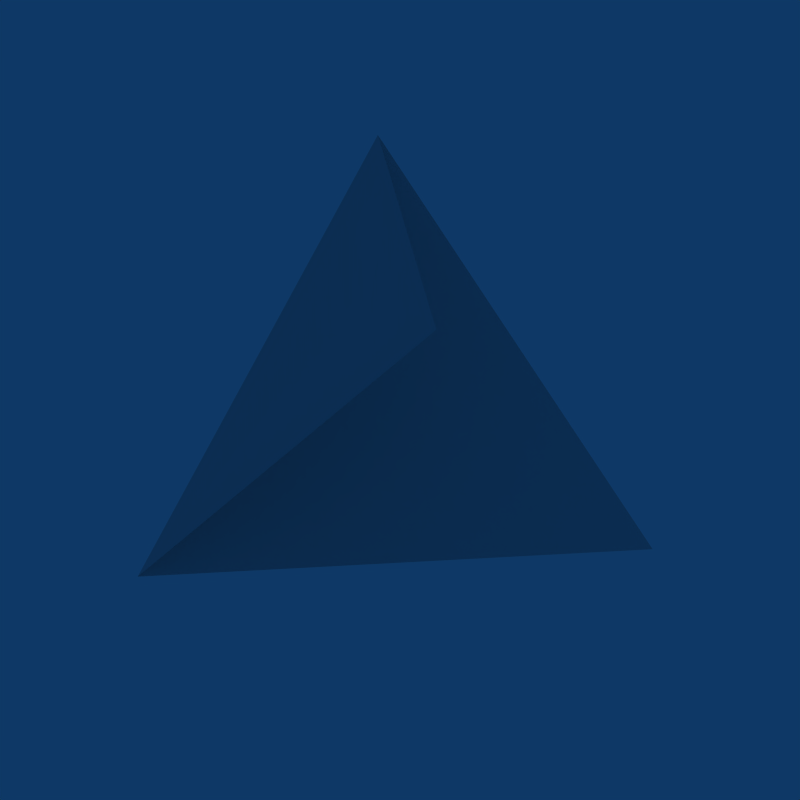 # Source: untitled.blend  (saved by Blender 2.49.2; exported with 4.5.12 LTS)
import bpy
from mathutils import Matrix  # noqa: F401  (used for matrix-valued properties, if any)

bpy.ops.wm.read_factory_settings(use_empty=True)
scene = bpy.context.scene
scene.name = 'Scene'

# ---- collections
col_collection_1 = bpy.data.collections.new('Collection 1'); scene.collection.children.link(col_collection_1)
col_collection_2 = bpy.data.collections.new('Collection 2'); scene.collection.children.link(col_collection_2)
col_collection_2.hide_render = True
col_collection_2.hide_viewport = True

# ---- materials (node trees are filled in below, after node groups)
mat_material = bpy.data.materials.new('Material')
mat_material.alpha_threshold = 0.0
mat_material.roughness = 0.5
mat_material.line_color = (0.0, 0.0, 0.0, 1.0)

# ---- material node trees

# ---- world
world_world = bpy.data.worlds.new('World'); scene.world = world_world
world_world.color = (0.05656, 0.2208, 0.4)
world_world.use_sun_shadow = False
world_world.sun_shadow_jitter_overblur = 0.0
world_world.cycles.sampling_method = 'MANUAL'
world_world.cycles.sample_map_resolution = 256

# ---- cameras
cam_camera_001 = bpy.data.cameras.new('Camera.001')
cam_camera_001.type = 'ORTHO'
cam_camera_001.passepartout_alpha = 0.2
cam_camera_001.clip_end = 100.0
cam_camera_001.lens = 35.0
cam_camera_001.ortho_scale = 7.314
cam_camera_001.show_passepartout = False
cam_camera_001.show_safe_areas = True
cam_camera_001.dof.focus_distance = 0.0
cam_camera_001.dof.aperture_fstop = 128.0
cam_camera_002 = bpy.data.cameras.new('Camera.002')
cam_camera_002.passepartout_alpha = 0.2
cam_camera_002.clip_end = 100.0
cam_camera_002.lens = 35.0
cam_camera_002.show_passepartout = False
cam_camera_002.show_safe_areas = True
cam_camera_002.dof.focus_distance = 0.0
cam_camera_002.dof.aperture_fstop = 128.0

# ---- lights
light_spot_001 = bpy.data.lights.new('Spot.001', 'SUN')
light_spot_001.transmission_factor = 0.0
light_spot_001.cutoff_distance = 30.0
light_spot_001.angle = 1.571
light_spot_001.energy = 1.0
light_spot_001.shadow_buffer_clip_start = 1.001
light_spot_001.shadow_soft_size = 1.0
light_spot_001.shadow_cascade_max_distance = 1000.0
light_spot_001.cycles.use_multiple_importance_sampling = False

# ---- meshes
me_cube = bpy.data.meshes.new('Cube')
me_cube.from_pydata([(1.0, 2.0, -1.0), (-1.0, 0.0, -1.0), (-1.0, 2.0, 1.0), (1.0, -5.96e-07, 1.0)], [], [(0, 2, 1), (2, 3, 1)])
_uv = me_cube.uv_layers.new(name='UVTex')
_uv.uv.foreach_set('vector', [1.0, 0.0, 1.0, 1.0, 7.351e-08, 3.874e-07, 1.0, 1.0, 0.0, 1.0, 7.351e-08, 3.874e-07])
me_cube.materials.append(mat_material)
me_cube.use_remesh_preserve_volume = False
me_cube.use_remesh_preserve_attributes = False
me_cube.use_mirror_vertex_groups = False
me_cube.update()

# ---- objects
ob_cube = bpy.data.objects.new('Cube', me_cube)
ob_camera_front = bpy.data.objects.new('Camera.front', cam_camera_001)
ob_camera_overhead = bpy.data.objects.new('Camera.overhead', cam_camera_002)
ob_lamp = bpy.data.objects.new('Lamp', light_spot_001)

# ---- transforms, parenting, visibility, modifiers, constraints
ob_cube.location = (0.0, 0.0, 0.0)
ob_cube.lock_rotations_4d = False
ob_cube.empty_display_type = 'ARROWS'
ob_cube.color = (0.0, 0.0, 0.0, 1.0)
ob_cube.lineart.crease_threshold = 0.0
ob_camera_front.location = (0.3371, 0.0, 5.036)
ob_camera_front.scale = (0.5, 0.5, 0.5)
ob_camera_front.lock_rotations_4d = False
ob_camera_front.empty_display_type = 'ARROWS'
ob_camera_front.color = (0.0, 0.0, 0.0, 0.0)
ob_camera_front.display_type = 'WIRE'
ob_camera_front.lineart.crease_threshold = 0.0
ob_camera_overhead.location = (2.947, 2.303, 1.626)
ob_camera_overhead.rotation_euler = (1.0, 0.3791, -4.015)
ob_camera_overhead.scale = (0.5, 0.5, 0.5)
ob_camera_overhead.lock_rotations_4d = False
ob_camera_overhead.empty_display_type = 'ARROWS'
ob_camera_overhead.lineart.crease_threshold = 0.0
ob_lamp.location = (4.076, 1.005, 5.904)
ob_lamp.rotation_euler = (0.6503, 0.05522, 1.866)
ob_lamp.lock_rotations_4d = False
ob_lamp.empty_display_type = 'ARROWS'
ob_lamp.color = (0.0, 0.0, 0.0, 0.0)
ob_lamp.lineart.crease_threshold = 0.0

# ---- collection membership
col_collection_1.objects.link(ob_cube)
col_collection_2.objects.link(ob_camera_front)
col_collection_2.objects.link(ob_camera_overhead)
col_collection_2.objects.link(ob_lamp)

# ---- scene / render settings (as saved in the file)
scene.frame_start = 1; scene.frame_end = 1; scene.frame_set(1)
scene.render.engine = 'BLENDER_EEVEE_NEXT'
scene.render.image_settings.color_mode = 'RGB'
scene.render.image_settings.compression = 90
scene.render.resolution_x = 512
scene.render.resolution_y = 512
scene.render.pixel_aspect_x = 100.0
scene.render.pixel_aspect_y = 100.0
scene.render.fps = 5
scene.render.dither_intensity = 0.0
scene.render.use_compositing = False
scene.render.use_sequencer = False
scene.render.bake_margin = 2
scene.render.bake_bias = 0.0
scene.render.use_stamp_time = False
scene.render.use_stamp_date = False
scene.render.use_stamp_frame = False
scene.render.use_stamp_camera = False
scene.render.use_stamp_scene = False
scene.render.use_stamp_filename = False
scene.render.use_stamp_render_time = False
scene.render.stamp_font_size = 0
scene.cycles.use_denoising = False
scene.cycles.samples = 10
scene.cycles.sampling_pattern = 'TABULATED_SOBOL'
scene.cycles.light_sampling_threshold = 0.0
scene.cycles.use_adaptive_sampling = False
scene.cycles.use_light_tree = False
scene.cycles.blur_glossy = 0.0
scene.cycles.volume_bounces = 1
scene.cycles.pixel_filter_type = 'GAUSSIAN'
scene.cycles.sample_clamp_indirect = 0.0
scene.view_settings.view_transform = 'Raw'
bpy.context.view_layer.update()

# ---- added for rendering (the .blend has no active camera): camera
cam_auto = bpy.data.cameras.new('AutoCamera')
cam_auto.lens = 50.0
cam_auto.sensor_width = 36.0
cam_auto.clip_end = 1000.0
ob_auto_camera = bpy.data.objects.new('AutoCamera', cam_auto)
scene.collection.objects.link(ob_auto_camera)
ob_auto_camera.location = (3.20507, -2.84609, 2.56406)
ob_auto_camera.rotation_euler = (1.09748, -7.21219e-08, 0.694738)
scene.camera = ob_auto_camera
bpy.context.view_layer.update()
